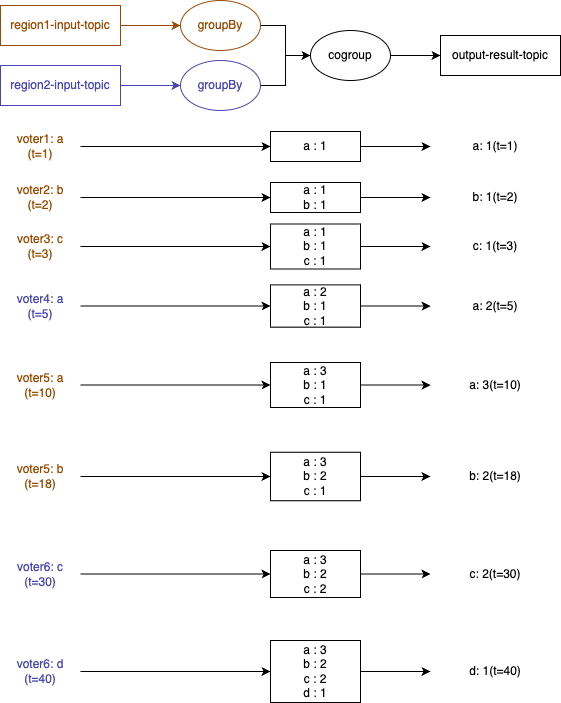

The diagram above was exported from draw.io. Its source (the exported page's mxGraphModel, read from the mxfile embedded in the PNG):
<mxGraphModel dx="524" dy="995" grid="1" gridSize="10" guides="1" tooltips="1" connect="1" arrows="1" fold="1" page="1" pageScale="1" pageWidth="1169" pageHeight="827" math="0" shadow="0">
  <root>
    <mxCell id="0" />
    <mxCell id="1" parent="0" />
    <mxCell id="N16tM_T2NrHr2f-1hl0U-3" style="edgeStyle=orthogonalEdgeStyle;rounded=0;orthogonalLoop=1;jettySize=auto;html=1;entryX=0;entryY=0.5;entryDx=0;entryDy=0;strokeColor=#4747B3;" parent="1" source="pKS4B4EWEE2jMQGI_RAB-52" target="enqurM10UUV34RU6BBna-1" edge="1">
      <mxGeometry relative="1" as="geometry" />
    </mxCell>
    <mxCell id="pKS4B4EWEE2jMQGI_RAB-52" value="&lt;div&gt;&lt;font color=&quot;#4747b3&quot;&gt;region2-input-topic&lt;/font&gt;&lt;/div&gt;" style="rounded=0;whiteSpace=wrap;html=1;strokeColor=#4747B3;fontColor=#000000;" parent="1" vertex="1">
      <mxGeometry x="80" y="185" width="120" height="40" as="geometry" />
    </mxCell>
    <mxCell id="N16tM_T2NrHr2f-1hl0U-5" style="edgeStyle=orthogonalEdgeStyle;rounded=0;orthogonalLoop=1;jettySize=auto;html=1;entryX=0;entryY=0.5;entryDx=0;entryDy=0;" parent="1" source="pKS4B4EWEE2jMQGI_RAB-54" target="N16tM_T2NrHr2f-1hl0U-4" edge="1">
      <mxGeometry relative="1" as="geometry" />
    </mxCell>
    <mxCell id="pKS4B4EWEE2jMQGI_RAB-54" value="&lt;font color=&quot;#994c00&quot;&gt;groupBy&lt;/font&gt;" style="ellipse;whiteSpace=wrap;html=1;strokeColor=#994C00;fontColor=#000000;" parent="1" vertex="1">
      <mxGeometry x="260" y="120" width="80" height="50" as="geometry" />
    </mxCell>
    <mxCell id="cnL0BJFdg0d7fFRK8mFJ-2" value="output-result-topic" style="rounded=0;whiteSpace=wrap;html=1;strokeColor=#000000;fontColor=#000000;" parent="1" vertex="1">
      <mxGeometry x="520" y="155" width="120" height="40" as="geometry" />
    </mxCell>
    <mxCell id="Bi6lJuceC_sSA9WiSDit-1" style="edgeStyle=orthogonalEdgeStyle;rounded=0;orthogonalLoop=1;jettySize=auto;html=1;entryX=0;entryY=0.5;entryDx=0;entryDy=0;" parent="1" source="Bi6lJuceC_sSA9WiSDit-2" target="Bi6lJuceC_sSA9WiSDit-4" edge="1">
      <mxGeometry relative="1" as="geometry" />
    </mxCell>
    <mxCell id="Bi6lJuceC_sSA9WiSDit-2" value="&lt;font color=&quot;#994c00&quot;&gt;voter1: a&lt;/font&gt;&lt;div&gt;&lt;font color=&quot;#994c00&quot;&gt;(t=1)&lt;/font&gt;&lt;/div&gt;" style="text;html=1;align=center;verticalAlign=middle;whiteSpace=wrap;rounded=0;fontColor=#000000;" parent="1" vertex="1">
      <mxGeometry x="80" y="251" width="80" height="30" as="geometry" />
    </mxCell>
    <mxCell id="Bi6lJuceC_sSA9WiSDit-3" style="edgeStyle=orthogonalEdgeStyle;rounded=0;orthogonalLoop=1;jettySize=auto;html=1;" parent="1" source="Bi6lJuceC_sSA9WiSDit-4" target="Bi6lJuceC_sSA9WiSDit-5" edge="1">
      <mxGeometry relative="1" as="geometry" />
    </mxCell>
    <mxCell id="Bi6lJuceC_sSA9WiSDit-4" value="a : 1" style="text;html=1;align=center;verticalAlign=middle;whiteSpace=wrap;rounded=0;fontColor=#000000;strokeColor=default;" parent="1" vertex="1">
      <mxGeometry x="350" y="251" width="90" height="30" as="geometry" />
    </mxCell>
    <mxCell id="Bi6lJuceC_sSA9WiSDit-5" value="&lt;div&gt;&lt;span style=&quot;background-color: initial;&quot;&gt;a: 1&lt;/span&gt;&lt;span style=&quot;background-color: initial;&quot;&gt;(t=1)&lt;/span&gt;&lt;br&gt;&lt;/div&gt;" style="text;html=1;align=center;verticalAlign=middle;whiteSpace=wrap;rounded=0;fontColor=#000000;" parent="1" vertex="1">
      <mxGeometry x="510" y="246.5" width="130" height="39" as="geometry" />
    </mxCell>
    <mxCell id="Bi6lJuceC_sSA9WiSDit-6" style="edgeStyle=orthogonalEdgeStyle;rounded=0;orthogonalLoop=1;jettySize=auto;html=1;entryX=0;entryY=0.5;entryDx=0;entryDy=0;" parent="1" source="Bi6lJuceC_sSA9WiSDit-7" target="Bi6lJuceC_sSA9WiSDit-9" edge="1">
      <mxGeometry relative="1" as="geometry" />
    </mxCell>
    <mxCell id="Bi6lJuceC_sSA9WiSDit-7" value="&lt;font color=&quot;#994c00&quot;&gt;voter2: b&lt;/font&gt;&lt;div&gt;&lt;font color=&quot;#994c00&quot;&gt;(t=2)&lt;/font&gt;&lt;/div&gt;" style="text;html=1;align=center;verticalAlign=middle;whiteSpace=wrap;rounded=0;fontColor=#000000;" parent="1" vertex="1">
      <mxGeometry x="80" y="302" width="80" height="30" as="geometry" />
    </mxCell>
    <mxCell id="Bi6lJuceC_sSA9WiSDit-8" style="edgeStyle=orthogonalEdgeStyle;rounded=0;orthogonalLoop=1;jettySize=auto;html=1;entryX=0;entryY=0.5;entryDx=0;entryDy=0;" parent="1" source="Bi6lJuceC_sSA9WiSDit-9" target="Bi6lJuceC_sSA9WiSDit-10" edge="1">
      <mxGeometry relative="1" as="geometry" />
    </mxCell>
    <mxCell id="Bi6lJuceC_sSA9WiSDit-9" value="a : 1&lt;div&gt;&lt;span style=&quot;background-color: initial;&quot;&gt;b : 1&lt;/span&gt;&lt;/div&gt;" style="text;html=1;align=center;verticalAlign=middle;whiteSpace=wrap;rounded=0;fontColor=#000000;strokeColor=default;" parent="1" vertex="1">
      <mxGeometry x="350" y="302" width="90" height="30" as="geometry" />
    </mxCell>
    <mxCell id="Bi6lJuceC_sSA9WiSDit-10" value="&lt;div&gt;&lt;span style=&quot;background-color: initial;&quot;&gt;b: 1&lt;/span&gt;&lt;span style=&quot;background-color: initial;&quot;&gt;(t=2)&lt;/span&gt;&lt;br&gt;&lt;/div&gt;" style="text;html=1;align=center;verticalAlign=middle;whiteSpace=wrap;rounded=0;fontColor=#000000;" parent="1" vertex="1">
      <mxGeometry x="510" y="298" width="130" height="38" as="geometry" />
    </mxCell>
    <mxCell id="Bi6lJuceC_sSA9WiSDit-11" style="edgeStyle=orthogonalEdgeStyle;rounded=0;orthogonalLoop=1;jettySize=auto;html=1;entryX=0;entryY=0.5;entryDx=0;entryDy=0;" parent="1" source="Bi6lJuceC_sSA9WiSDit-12" target="Bi6lJuceC_sSA9WiSDit-14" edge="1">
      <mxGeometry relative="1" as="geometry" />
    </mxCell>
    <mxCell id="Bi6lJuceC_sSA9WiSDit-12" value="&lt;font color=&quot;#994c00&quot;&gt;voter3: c&lt;/font&gt;&lt;div&gt;&lt;font color=&quot;#994c00&quot;&gt;(t=3)&lt;/font&gt;&lt;/div&gt;" style="text;html=1;align=center;verticalAlign=middle;whiteSpace=wrap;rounded=0;fontColor=#000000;" parent="1" vertex="1">
      <mxGeometry x="80" y="351" width="80" height="30" as="geometry" />
    </mxCell>
    <mxCell id="Bi6lJuceC_sSA9WiSDit-13" style="edgeStyle=orthogonalEdgeStyle;rounded=0;orthogonalLoop=1;jettySize=auto;html=1;" parent="1" source="Bi6lJuceC_sSA9WiSDit-14" target="Bi6lJuceC_sSA9WiSDit-15" edge="1">
      <mxGeometry relative="1" as="geometry" />
    </mxCell>
    <mxCell id="Bi6lJuceC_sSA9WiSDit-14" value="a : 1&lt;div&gt;b : 1&lt;/div&gt;&lt;div&gt;c : 1&lt;/div&gt;" style="text;html=1;align=center;verticalAlign=middle;whiteSpace=wrap;rounded=0;fontColor=#000000;strokeColor=default;" parent="1" vertex="1">
      <mxGeometry x="350" y="343.5" width="90" height="45" as="geometry" />
    </mxCell>
    <mxCell id="Bi6lJuceC_sSA9WiSDit-15" value="&lt;div&gt;&lt;span style=&quot;background-color: initial;&quot;&gt;c: 1&lt;/span&gt;&lt;span style=&quot;background-color: initial;&quot;&gt;(t=3)&lt;/span&gt;&lt;br&gt;&lt;/div&gt;" style="text;html=1;align=center;verticalAlign=middle;whiteSpace=wrap;rounded=0;fontColor=#000000;" parent="1" vertex="1">
      <mxGeometry x="510" y="346" width="130" height="40" as="geometry" />
    </mxCell>
    <mxCell id="Bi6lJuceC_sSA9WiSDit-16" style="edgeStyle=orthogonalEdgeStyle;rounded=0;orthogonalLoop=1;jettySize=auto;html=1;entryX=0;entryY=0.5;entryDx=0;entryDy=0;" parent="1" source="Bi6lJuceC_sSA9WiSDit-17" target="Bi6lJuceC_sSA9WiSDit-19" edge="1">
      <mxGeometry relative="1" as="geometry" />
    </mxCell>
    <mxCell id="Bi6lJuceC_sSA9WiSDit-17" value="&lt;font color=&quot;#4747b3&quot;&gt;voter4: a&lt;/font&gt;&lt;div&gt;&lt;font color=&quot;#4747b3&quot;&gt;(t=5)&lt;/font&gt;&lt;/div&gt;" style="text;html=1;align=center;verticalAlign=middle;whiteSpace=wrap;rounded=0;fontColor=#000000;" parent="1" vertex="1">
      <mxGeometry x="80" y="410.5" width="80" height="30" as="geometry" />
    </mxCell>
    <mxCell id="Bi6lJuceC_sSA9WiSDit-18" style="edgeStyle=orthogonalEdgeStyle;rounded=0;orthogonalLoop=1;jettySize=auto;html=1;" parent="1" source="Bi6lJuceC_sSA9WiSDit-19" target="Bi6lJuceC_sSA9WiSDit-20" edge="1">
      <mxGeometry relative="1" as="geometry" />
    </mxCell>
    <mxCell id="Bi6lJuceC_sSA9WiSDit-19" value="a : 2&lt;div&gt;b : 1&lt;/div&gt;&lt;div&gt;c : 1&lt;/div&gt;" style="text;html=1;align=center;verticalAlign=middle;whiteSpace=wrap;rounded=0;fontColor=#000000;strokeColor=default;" parent="1" vertex="1">
      <mxGeometry x="350" y="404.38" width="90" height="42.25" as="geometry" />
    </mxCell>
    <mxCell id="Bi6lJuceC_sSA9WiSDit-20" value="&lt;div&gt;&lt;span style=&quot;background-color: initial;&quot;&gt;a: 2&lt;/span&gt;&lt;span style=&quot;background-color: initial;&quot;&gt;(t=5)&lt;/span&gt;&lt;br&gt;&lt;/div&gt;" style="text;html=1;align=center;verticalAlign=middle;whiteSpace=wrap;rounded=0;fontColor=#000000;" parent="1" vertex="1">
      <mxGeometry x="510" y="405.75" width="130" height="39.5" as="geometry" />
    </mxCell>
    <mxCell id="Bi6lJuceC_sSA9WiSDit-21" style="edgeStyle=orthogonalEdgeStyle;rounded=0;orthogonalLoop=1;jettySize=auto;html=1;entryX=0;entryY=0.5;entryDx=0;entryDy=0;" parent="1" source="Bi6lJuceC_sSA9WiSDit-22" target="Bi6lJuceC_sSA9WiSDit-24" edge="1">
      <mxGeometry relative="1" as="geometry" />
    </mxCell>
    <mxCell id="Bi6lJuceC_sSA9WiSDit-22" value="&lt;font color=&quot;#994c00&quot;&gt;voter5: a&lt;/font&gt;&lt;div&gt;&lt;font color=&quot;#994c00&quot;&gt;(t=10)&lt;/font&gt;&lt;/div&gt;" style="text;html=1;align=center;verticalAlign=middle;whiteSpace=wrap;rounded=0;fontColor=#000000;" parent="1" vertex="1">
      <mxGeometry x="80" y="489.5" width="80" height="30" as="geometry" />
    </mxCell>
    <mxCell id="Bi6lJuceC_sSA9WiSDit-23" style="edgeStyle=orthogonalEdgeStyle;rounded=0;orthogonalLoop=1;jettySize=auto;html=1;" parent="1" source="Bi6lJuceC_sSA9WiSDit-24" target="Bi6lJuceC_sSA9WiSDit-25" edge="1">
      <mxGeometry relative="1" as="geometry" />
    </mxCell>
    <mxCell id="Bi6lJuceC_sSA9WiSDit-24" value="a : 3&lt;div&gt;b : 1&lt;/div&gt;&lt;div&gt;c : 1&lt;/div&gt;" style="text;html=1;align=center;verticalAlign=middle;whiteSpace=wrap;rounded=0;fontColor=#000000;strokeColor=default;" parent="1" vertex="1">
      <mxGeometry x="350" y="482" width="90" height="45" as="geometry" />
    </mxCell>
    <mxCell id="Bi6lJuceC_sSA9WiSDit-25" value="&lt;div&gt;&lt;span style=&quot;background-color: initial;&quot;&gt;a: 3&lt;/span&gt;&lt;span style=&quot;background-color: initial;&quot;&gt;(t=10)&lt;/span&gt;&lt;br&gt;&lt;/div&gt;" style="text;html=1;align=center;verticalAlign=middle;whiteSpace=wrap;rounded=0;fontColor=#000000;" parent="1" vertex="1">
      <mxGeometry x="510" y="484.25" width="130" height="40.5" as="geometry" />
    </mxCell>
    <mxCell id="Bi6lJuceC_sSA9WiSDit-26" style="edgeStyle=orthogonalEdgeStyle;rounded=0;orthogonalLoop=1;jettySize=auto;html=1;entryX=0;entryY=0.5;entryDx=0;entryDy=0;" parent="1" source="Bi6lJuceC_sSA9WiSDit-27" target="Bi6lJuceC_sSA9WiSDit-29" edge="1">
      <mxGeometry relative="1" as="geometry" />
    </mxCell>
    <mxCell id="Bi6lJuceC_sSA9WiSDit-27" value="&lt;font color=&quot;#994c00&quot;&gt;voter5: b&lt;/font&gt;&lt;div&gt;&lt;font color=&quot;#994c00&quot;&gt;(t=18)&lt;/font&gt;&lt;/div&gt;" style="text;html=1;align=center;verticalAlign=middle;whiteSpace=wrap;rounded=0;fontColor=#000000;" parent="1" vertex="1">
      <mxGeometry x="80" y="581" width="80" height="30" as="geometry" />
    </mxCell>
    <mxCell id="Bi6lJuceC_sSA9WiSDit-28" style="edgeStyle=orthogonalEdgeStyle;rounded=0;orthogonalLoop=1;jettySize=auto;html=1;" parent="1" source="Bi6lJuceC_sSA9WiSDit-29" target="Bi6lJuceC_sSA9WiSDit-30" edge="1">
      <mxGeometry relative="1" as="geometry" />
    </mxCell>
    <mxCell id="Bi6lJuceC_sSA9WiSDit-29" value="a : 3&lt;div&gt;b : 2&lt;/div&gt;&lt;div&gt;c : 1&lt;/div&gt;" style="text;html=1;align=center;verticalAlign=middle;whiteSpace=wrap;rounded=0;fontColor=#000000;strokeColor=default;" parent="1" vertex="1">
      <mxGeometry x="350" y="571.75" width="90" height="48.5" as="geometry" />
    </mxCell>
    <mxCell id="Bi6lJuceC_sSA9WiSDit-30" value="&lt;div&gt;&lt;span style=&quot;background-color: initial;&quot;&gt;b: 2&lt;/span&gt;&lt;span style=&quot;background-color: initial;&quot;&gt;(t=18)&lt;/span&gt;&lt;br&gt;&lt;/div&gt;" style="text;html=1;align=center;verticalAlign=middle;whiteSpace=wrap;rounded=0;fontColor=#000000;" parent="1" vertex="1">
      <mxGeometry x="510" y="576.5" width="130" height="39" as="geometry" />
    </mxCell>
    <mxCell id="Bi6lJuceC_sSA9WiSDit-31" style="edgeStyle=orthogonalEdgeStyle;rounded=0;orthogonalLoop=1;jettySize=auto;html=1;entryX=0;entryY=0.5;entryDx=0;entryDy=0;" parent="1" source="Bi6lJuceC_sSA9WiSDit-32" target="Bi6lJuceC_sSA9WiSDit-34" edge="1">
      <mxGeometry relative="1" as="geometry" />
    </mxCell>
    <mxCell id="Bi6lJuceC_sSA9WiSDit-32" value="&lt;font color=&quot;#4747b3&quot;&gt;voter6: c&lt;/font&gt;&lt;div&gt;&lt;font color=&quot;#4747b3&quot;&gt;(t=30)&lt;/font&gt;&lt;/div&gt;" style="text;html=1;align=center;verticalAlign=middle;whiteSpace=wrap;rounded=0;fontColor=#000000;" parent="1" vertex="1">
      <mxGeometry x="80" y="678.5" width="80" height="30" as="geometry" />
    </mxCell>
    <mxCell id="3xDgu2yFvlGCQgjhMx_z-1" style="edgeStyle=orthogonalEdgeStyle;rounded=0;orthogonalLoop=1;jettySize=auto;html=1;entryX=0;entryY=0.5;entryDx=0;entryDy=0;" parent="1" source="Bi6lJuceC_sSA9WiSDit-34" target="Bi6lJuceC_sSA9WiSDit-35" edge="1">
      <mxGeometry relative="1" as="geometry" />
    </mxCell>
    <mxCell id="Bi6lJuceC_sSA9WiSDit-34" value="a : 3&lt;div&gt;b : 2&lt;/div&gt;&lt;div&gt;c : 2&lt;/div&gt;" style="text;html=1;align=center;verticalAlign=middle;whiteSpace=wrap;rounded=0;fontColor=#000000;strokeColor=default;" parent="1" vertex="1">
      <mxGeometry x="350" y="670" width="90" height="47" as="geometry" />
    </mxCell>
    <mxCell id="Bi6lJuceC_sSA9WiSDit-35" value="&lt;div&gt;&lt;span style=&quot;background-color: initial;&quot;&gt;c: 2&lt;/span&gt;&lt;span style=&quot;background-color: initial;&quot;&gt;(t=30)&lt;/span&gt;&lt;br&gt;&lt;/div&gt;" style="text;html=1;align=center;verticalAlign=middle;whiteSpace=wrap;rounded=0;fontColor=#000000;" parent="1" vertex="1">
      <mxGeometry x="510" y="673.5" width="130" height="40" as="geometry" />
    </mxCell>
    <mxCell id="Bi6lJuceC_sSA9WiSDit-36" style="edgeStyle=orthogonalEdgeStyle;rounded=0;orthogonalLoop=1;jettySize=auto;html=1;entryX=0;entryY=0.5;entryDx=0;entryDy=0;" parent="1" source="Bi6lJuceC_sSA9WiSDit-37" target="Bi6lJuceC_sSA9WiSDit-39" edge="1">
      <mxGeometry relative="1" as="geometry" />
    </mxCell>
    <mxCell id="Bi6lJuceC_sSA9WiSDit-37" value="&lt;font color=&quot;#4747b3&quot;&gt;voter6: d&lt;/font&gt;&lt;div&gt;&lt;font color=&quot;#4747b3&quot;&gt;(t=40)&lt;/font&gt;&lt;/div&gt;" style="text;html=1;align=center;verticalAlign=middle;whiteSpace=wrap;rounded=0;fontColor=#000000;" parent="1" vertex="1">
      <mxGeometry x="80" y="776" width="80" height="30" as="geometry" />
    </mxCell>
    <mxCell id="Bi6lJuceC_sSA9WiSDit-38" style="edgeStyle=orthogonalEdgeStyle;rounded=0;orthogonalLoop=1;jettySize=auto;html=1;" parent="1" source="Bi6lJuceC_sSA9WiSDit-39" edge="1">
      <mxGeometry relative="1" as="geometry">
        <mxPoint x="510" y="791" as="targetPoint" />
      </mxGeometry>
    </mxCell>
    <mxCell id="Bi6lJuceC_sSA9WiSDit-39" value="a : 3&lt;div&gt;b : 2&lt;/div&gt;&lt;div&gt;c : 2&lt;/div&gt;&lt;div&gt;d : 1&lt;/div&gt;" style="text;html=1;align=center;verticalAlign=middle;whiteSpace=wrap;rounded=0;fontColor=#000000;strokeColor=default;" parent="1" vertex="1">
      <mxGeometry x="350" y="760" width="90" height="62" as="geometry" />
    </mxCell>
    <mxCell id="Bi6lJuceC_sSA9WiSDit-40" value="&lt;div&gt;&lt;span style=&quot;background-color: initial;&quot;&gt;d: 1&lt;/span&gt;&lt;span style=&quot;background-color: initial;&quot;&gt;(t=40)&lt;/span&gt;&lt;br&gt;&lt;/div&gt;" style="text;html=1;align=center;verticalAlign=middle;whiteSpace=wrap;rounded=0;fontColor=#000000;" parent="1" vertex="1">
      <mxGeometry x="510" y="771" width="130" height="40" as="geometry" />
    </mxCell>
    <mxCell id="N16tM_T2NrHr2f-1hl0U-6" style="edgeStyle=orthogonalEdgeStyle;rounded=0;orthogonalLoop=1;jettySize=auto;html=1;entryX=0;entryY=0.5;entryDx=0;entryDy=0;" parent="1" source="enqurM10UUV34RU6BBna-1" target="N16tM_T2NrHr2f-1hl0U-4" edge="1">
      <mxGeometry relative="1" as="geometry" />
    </mxCell>
    <mxCell id="enqurM10UUV34RU6BBna-1" value="&lt;font color=&quot;#4747b3&quot;&gt;groupBy&lt;/font&gt;" style="ellipse;whiteSpace=wrap;html=1;strokeColor=#4747B3;fontColor=#000000;" parent="1" vertex="1">
      <mxGeometry x="260" y="180" width="80" height="50" as="geometry" />
    </mxCell>
    <mxCell id="N16tM_T2NrHr2f-1hl0U-2" style="edgeStyle=orthogonalEdgeStyle;rounded=0;orthogonalLoop=1;jettySize=auto;html=1;entryX=0;entryY=0.5;entryDx=0;entryDy=0;strokeColor=#994C00;" parent="1" source="N16tM_T2NrHr2f-1hl0U-1" target="pKS4B4EWEE2jMQGI_RAB-54" edge="1">
      <mxGeometry relative="1" as="geometry" />
    </mxCell>
    <mxCell id="N16tM_T2NrHr2f-1hl0U-1" value="&lt;div&gt;&lt;font color=&quot;#994c00&quot;&gt;region1-input-topic&lt;/font&gt;&lt;/div&gt;" style="rounded=0;whiteSpace=wrap;html=1;strokeColor=#994C00;fontColor=#000000;" parent="1" vertex="1">
      <mxGeometry x="80" y="125" width="120" height="40" as="geometry" />
    </mxCell>
    <mxCell id="N16tM_T2NrHr2f-1hl0U-8" style="edgeStyle=orthogonalEdgeStyle;rounded=0;orthogonalLoop=1;jettySize=auto;html=1;entryX=0;entryY=0.5;entryDx=0;entryDy=0;" parent="1" source="N16tM_T2NrHr2f-1hl0U-4" target="cnL0BJFdg0d7fFRK8mFJ-2" edge="1">
      <mxGeometry relative="1" as="geometry" />
    </mxCell>
    <mxCell id="N16tM_T2NrHr2f-1hl0U-4" value="cogroup" style="ellipse;whiteSpace=wrap;html=1;strokeColor=#000000;fontColor=#000000;" parent="1" vertex="1">
      <mxGeometry x="390" y="150" width="80" height="50" as="geometry" />
    </mxCell>
  </root>
</mxGraphModel>